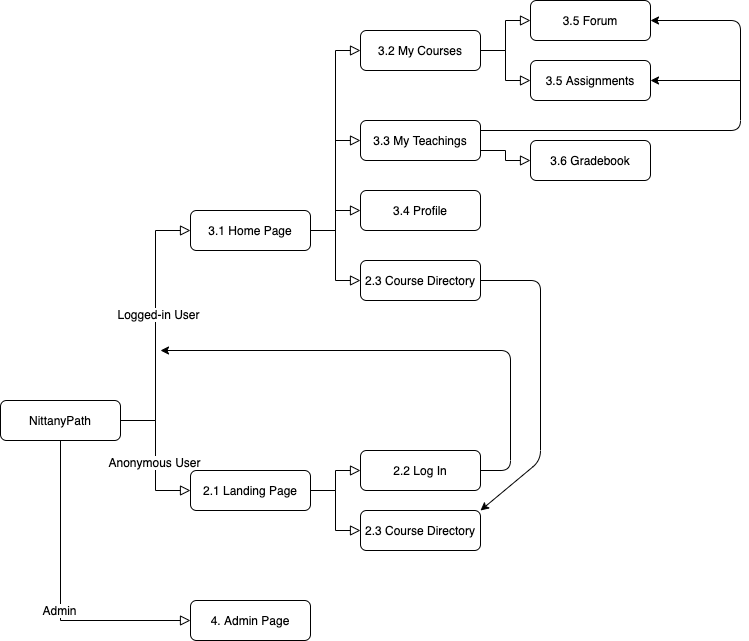

The diagram above was exported from draw.io. Its source (the exported page's mxGraphModel, read from the mxfile embedded in the PNG):
<mxGraphModel dx="1808" dy="1163" grid="1" gridSize="10" guides="1" tooltips="1" connect="1" arrows="1" fold="1" page="1" pageScale="1" pageWidth="1100" pageHeight="850" math="0" shadow="0">
  <root>
    <mxCell id="WIyWlLk6GJQsqaUBKTNV-0" />
    <mxCell id="WIyWlLk6GJQsqaUBKTNV-1" parent="WIyWlLk6GJQsqaUBKTNV-0" />
    <mxCell id="WIyWlLk6GJQsqaUBKTNV-12" value="NittanyPath" style="rounded=1;whiteSpace=wrap;html=1;fontSize=12;glass=0;strokeWidth=1;shadow=0;" parent="WIyWlLk6GJQsqaUBKTNV-1" vertex="1">
      <mxGeometry x="50" y="420" width="120" height="40" as="geometry" />
    </mxCell>
    <mxCell id="9x95xIPlSclpPhQ24ez1-0" value="3.1 Home Page" style="rounded=1;whiteSpace=wrap;html=1;fontSize=12;glass=0;strokeWidth=1;shadow=0;" parent="WIyWlLk6GJQsqaUBKTNV-1" vertex="1">
      <mxGeometry x="240" y="230" width="120" height="40" as="geometry" />
    </mxCell>
    <mxCell id="9x95xIPlSclpPhQ24ez1-1" value="2.1 Landing Page" style="rounded=1;whiteSpace=wrap;html=1;fontSize=12;glass=0;strokeWidth=1;shadow=0;" parent="WIyWlLk6GJQsqaUBKTNV-1" vertex="1">
      <mxGeometry x="240" y="490" width="120" height="40" as="geometry" />
    </mxCell>
    <mxCell id="9x95xIPlSclpPhQ24ez1-4" value="" style="rounded=0;html=1;jettySize=auto;orthogonalLoop=1;fontSize=11;endArrow=block;endFill=0;endSize=8;strokeWidth=1;shadow=0;labelBackgroundColor=none;edgeStyle=orthogonalEdgeStyle;exitX=1;exitY=0.5;exitDx=0;exitDy=0;entryX=0;entryY=0.5;entryDx=0;entryDy=0;" parent="WIyWlLk6GJQsqaUBKTNV-1" source="WIyWlLk6GJQsqaUBKTNV-12" target="9x95xIPlSclpPhQ24ez1-1" edge="1">
      <mxGeometry relative="1" as="geometry">
        <mxPoint x="-80" y="50" as="sourcePoint" />
        <mxPoint x="-80" y="100" as="targetPoint" />
      </mxGeometry>
    </mxCell>
    <mxCell id="9x95xIPlSclpPhQ24ez1-5" value="Anonymous User" style="text;html=1;align=center;verticalAlign=middle;resizable=0;points=[];labelBackgroundColor=#ffffff;" parent="9x95xIPlSclpPhQ24ez1-4" vertex="1" connectable="0">
      <mxGeometry x="0.0923" y="-2" relative="1" as="geometry">
        <mxPoint as="offset" />
      </mxGeometry>
    </mxCell>
    <mxCell id="9x95xIPlSclpPhQ24ez1-8" value="" style="rounded=0;html=1;jettySize=auto;orthogonalLoop=1;fontSize=11;endArrow=block;endFill=0;endSize=8;strokeWidth=1;shadow=0;labelBackgroundColor=none;edgeStyle=orthogonalEdgeStyle;exitX=1;exitY=0.5;exitDx=0;exitDy=0;entryX=0;entryY=0.5;entryDx=0;entryDy=0;" parent="WIyWlLk6GJQsqaUBKTNV-1" source="WIyWlLk6GJQsqaUBKTNV-12" target="9x95xIPlSclpPhQ24ez1-0" edge="1">
      <mxGeometry relative="1" as="geometry">
        <mxPoint x="180" y="330" as="sourcePoint" />
        <mxPoint x="250" y="420" as="targetPoint" />
      </mxGeometry>
    </mxCell>
    <mxCell id="9x95xIPlSclpPhQ24ez1-9" value="Logged-in User" style="text;html=1;align=center;verticalAlign=middle;resizable=0;points=[];labelBackgroundColor=#ffffff;" parent="9x95xIPlSclpPhQ24ez1-8" vertex="1" connectable="0">
      <mxGeometry x="0.0923" y="-2" relative="1" as="geometry">
        <mxPoint as="offset" />
      </mxGeometry>
    </mxCell>
    <mxCell id="9x95xIPlSclpPhQ24ez1-11" value="2.3 Course Directory" style="rounded=1;whiteSpace=wrap;html=1;fontSize=12;glass=0;strokeWidth=1;shadow=0;" parent="WIyWlLk6GJQsqaUBKTNV-1" vertex="1">
      <mxGeometry x="410" y="530" width="120" height="40" as="geometry" />
    </mxCell>
    <mxCell id="9x95xIPlSclpPhQ24ez1-12" value="" style="rounded=0;html=1;jettySize=auto;orthogonalLoop=1;fontSize=11;endArrow=block;endFill=0;endSize=8;strokeWidth=1;shadow=0;labelBackgroundColor=none;edgeStyle=orthogonalEdgeStyle;exitX=1;exitY=0.5;exitDx=0;exitDy=0;entryX=0;entryY=0.5;entryDx=0;entryDy=0;" parent="WIyWlLk6GJQsqaUBKTNV-1" source="9x95xIPlSclpPhQ24ez1-1" target="9x95xIPlSclpPhQ24ez1-11" edge="1">
      <mxGeometry relative="1" as="geometry">
        <mxPoint x="180" y="430" as="sourcePoint" />
        <mxPoint x="250" y="520" as="targetPoint" />
      </mxGeometry>
    </mxCell>
    <mxCell id="9x95xIPlSclpPhQ24ez1-14" value="2.2 Log In" style="rounded=1;whiteSpace=wrap;html=1;fontSize=12;glass=0;strokeWidth=1;shadow=0;" parent="WIyWlLk6GJQsqaUBKTNV-1" vertex="1">
      <mxGeometry x="410" y="470" width="120" height="40" as="geometry" />
    </mxCell>
    <mxCell id="9x95xIPlSclpPhQ24ez1-15" value="" style="rounded=0;html=1;jettySize=auto;orthogonalLoop=1;fontSize=11;endArrow=block;endFill=0;endSize=8;strokeWidth=1;shadow=0;labelBackgroundColor=none;edgeStyle=orthogonalEdgeStyle;exitX=1;exitY=0.5;exitDx=0;exitDy=0;entryX=0;entryY=0.5;entryDx=0;entryDy=0;" parent="WIyWlLk6GJQsqaUBKTNV-1" source="9x95xIPlSclpPhQ24ez1-1" target="9x95xIPlSclpPhQ24ez1-14" edge="1">
      <mxGeometry relative="1" as="geometry">
        <mxPoint x="370" y="520" as="sourcePoint" />
        <mxPoint x="420" y="560" as="targetPoint" />
      </mxGeometry>
    </mxCell>
    <mxCell id="9x95xIPlSclpPhQ24ez1-17" value="" style="endArrow=classic;html=1;exitX=1;exitY=0.5;exitDx=0;exitDy=0;" parent="WIyWlLk6GJQsqaUBKTNV-1" source="9x95xIPlSclpPhQ24ez1-14" edge="1">
      <mxGeometry width="50" height="50" relative="1" as="geometry">
        <mxPoint x="570" y="390" as="sourcePoint" />
        <mxPoint x="210" y="370" as="targetPoint" />
        <Array as="points">
          <mxPoint x="560" y="490" />
          <mxPoint x="560" y="370" />
        </Array>
      </mxGeometry>
    </mxCell>
    <mxCell id="9x95xIPlSclpPhQ24ez1-18" value="3.2 My Courses" style="rounded=1;whiteSpace=wrap;html=1;fontSize=12;glass=0;strokeWidth=1;shadow=0;" parent="WIyWlLk6GJQsqaUBKTNV-1" vertex="1">
      <mxGeometry x="410" y="50" width="120" height="40" as="geometry" />
    </mxCell>
    <mxCell id="9x95xIPlSclpPhQ24ez1-19" value="3.5 Forum" style="rounded=1;whiteSpace=wrap;html=1;fontSize=12;glass=0;strokeWidth=1;shadow=0;" parent="WIyWlLk6GJQsqaUBKTNV-1" vertex="1">
      <mxGeometry x="580" y="20" width="120" height="40" as="geometry" />
    </mxCell>
    <mxCell id="9x95xIPlSclpPhQ24ez1-20" value="3.5 Assignments" style="rounded=1;whiteSpace=wrap;html=1;fontSize=12;glass=0;strokeWidth=1;shadow=0;" parent="WIyWlLk6GJQsqaUBKTNV-1" vertex="1">
      <mxGeometry x="580" y="80" width="120" height="40" as="geometry" />
    </mxCell>
    <mxCell id="9x95xIPlSclpPhQ24ez1-21" value="3.3 My Teachings" style="rounded=1;whiteSpace=wrap;html=1;fontSize=12;glass=0;strokeWidth=1;shadow=0;" parent="WIyWlLk6GJQsqaUBKTNV-1" vertex="1">
      <mxGeometry x="410" y="140" width="120" height="40" as="geometry" />
    </mxCell>
    <mxCell id="9x95xIPlSclpPhQ24ez1-22" value="3.4 Profile" style="rounded=1;whiteSpace=wrap;html=1;fontSize=12;glass=0;strokeWidth=1;shadow=0;" parent="WIyWlLk6GJQsqaUBKTNV-1" vertex="1">
      <mxGeometry x="410" y="210" width="120" height="40" as="geometry" />
    </mxCell>
    <mxCell id="9x95xIPlSclpPhQ24ez1-23" value="2.3 Course Directory" style="rounded=1;whiteSpace=wrap;html=1;fontSize=12;glass=0;strokeWidth=1;shadow=0;" parent="WIyWlLk6GJQsqaUBKTNV-1" vertex="1">
      <mxGeometry x="410" y="280" width="120" height="40" as="geometry" />
    </mxCell>
    <mxCell id="9x95xIPlSclpPhQ24ez1-24" value="" style="endArrow=classic;html=1;exitX=1;exitY=0.5;exitDx=0;exitDy=0;entryX=1;entryY=0;entryDx=0;entryDy=0;" parent="WIyWlLk6GJQsqaUBKTNV-1" source="9x95xIPlSclpPhQ24ez1-23" target="9x95xIPlSclpPhQ24ez1-11" edge="1">
      <mxGeometry width="50" height="50" relative="1" as="geometry">
        <mxPoint x="570" y="300" as="sourcePoint" />
        <mxPoint x="550" y="550" as="targetPoint" />
        <Array as="points">
          <mxPoint x="590" y="300" />
          <mxPoint x="590" y="480" />
        </Array>
      </mxGeometry>
    </mxCell>
    <mxCell id="9x95xIPlSclpPhQ24ez1-25" value="" style="rounded=0;html=1;jettySize=auto;orthogonalLoop=1;fontSize=11;endArrow=block;endFill=0;endSize=8;strokeWidth=1;shadow=0;labelBackgroundColor=none;edgeStyle=orthogonalEdgeStyle;exitX=1;exitY=0.5;exitDx=0;exitDy=0;entryX=0;entryY=0.5;entryDx=0;entryDy=0;" parent="WIyWlLk6GJQsqaUBKTNV-1" source="9x95xIPlSclpPhQ24ez1-0" target="9x95xIPlSclpPhQ24ez1-18" edge="1">
      <mxGeometry relative="1" as="geometry">
        <mxPoint x="320" y="435" as="sourcePoint" />
        <mxPoint x="370" y="415" as="targetPoint" />
      </mxGeometry>
    </mxCell>
    <mxCell id="9x95xIPlSclpPhQ24ez1-26" value="" style="rounded=0;html=1;jettySize=auto;orthogonalLoop=1;fontSize=11;endArrow=block;endFill=0;endSize=8;strokeWidth=1;shadow=0;labelBackgroundColor=none;edgeStyle=orthogonalEdgeStyle;entryX=0;entryY=0.5;entryDx=0;entryDy=0;" parent="WIyWlLk6GJQsqaUBKTNV-1" target="9x95xIPlSclpPhQ24ez1-21" edge="1">
      <mxGeometry relative="1" as="geometry">
        <mxPoint x="360" y="250" as="sourcePoint" />
        <mxPoint x="420" y="80" as="targetPoint" />
      </mxGeometry>
    </mxCell>
    <mxCell id="9x95xIPlSclpPhQ24ez1-28" value="" style="rounded=0;html=1;jettySize=auto;orthogonalLoop=1;fontSize=11;endArrow=block;endFill=0;endSize=8;strokeWidth=1;shadow=0;labelBackgroundColor=none;edgeStyle=orthogonalEdgeStyle;entryX=0;entryY=0.5;entryDx=0;entryDy=0;exitX=1;exitY=0.5;exitDx=0;exitDy=0;" parent="WIyWlLk6GJQsqaUBKTNV-1" source="9x95xIPlSclpPhQ24ez1-0" target="9x95xIPlSclpPhQ24ez1-22" edge="1">
      <mxGeometry relative="1" as="geometry">
        <mxPoint x="370" y="260" as="sourcePoint" />
        <mxPoint x="420" y="170" as="targetPoint" />
      </mxGeometry>
    </mxCell>
    <mxCell id="9x95xIPlSclpPhQ24ez1-29" value="" style="rounded=0;html=1;jettySize=auto;orthogonalLoop=1;fontSize=11;endArrow=block;endFill=0;endSize=8;strokeWidth=1;shadow=0;labelBackgroundColor=none;edgeStyle=orthogonalEdgeStyle;entryX=0;entryY=0.5;entryDx=0;entryDy=0;exitX=1;exitY=0.5;exitDx=0;exitDy=0;" parent="WIyWlLk6GJQsqaUBKTNV-1" source="9x95xIPlSclpPhQ24ez1-0" target="9x95xIPlSclpPhQ24ez1-23" edge="1">
      <mxGeometry relative="1" as="geometry">
        <mxPoint x="370" y="260" as="sourcePoint" />
        <mxPoint x="420" y="240" as="targetPoint" />
      </mxGeometry>
    </mxCell>
    <mxCell id="9x95xIPlSclpPhQ24ez1-30" value="4. Admin Page" style="rounded=1;whiteSpace=wrap;html=1;fontSize=12;glass=0;strokeWidth=1;shadow=0;" parent="WIyWlLk6GJQsqaUBKTNV-1" vertex="1">
      <mxGeometry x="240" y="620" width="120" height="40" as="geometry" />
    </mxCell>
    <mxCell id="9x95xIPlSclpPhQ24ez1-31" value="" style="rounded=0;html=1;jettySize=auto;orthogonalLoop=1;fontSize=11;endArrow=block;endFill=0;endSize=8;strokeWidth=1;shadow=0;labelBackgroundColor=none;edgeStyle=orthogonalEdgeStyle;exitX=0.5;exitY=1;exitDx=0;exitDy=0;entryX=0;entryY=0.5;entryDx=0;entryDy=0;" parent="WIyWlLk6GJQsqaUBKTNV-1" source="WIyWlLk6GJQsqaUBKTNV-12" target="9x95xIPlSclpPhQ24ez1-30" edge="1">
      <mxGeometry relative="1" as="geometry">
        <mxPoint x="180" y="450" as="sourcePoint" />
        <mxPoint x="250" y="520" as="targetPoint" />
      </mxGeometry>
    </mxCell>
    <mxCell id="9x95xIPlSclpPhQ24ez1-32" value="Admin" style="text;html=1;align=center;verticalAlign=middle;resizable=0;points=[];labelBackgroundColor=#ffffff;" parent="9x95xIPlSclpPhQ24ez1-31" vertex="1" connectable="0">
      <mxGeometry x="0.0923" y="-2" relative="1" as="geometry">
        <mxPoint as="offset" />
      </mxGeometry>
    </mxCell>
    <mxCell id="9x95xIPlSclpPhQ24ez1-33" value="" style="rounded=0;html=1;jettySize=auto;orthogonalLoop=1;fontSize=11;endArrow=block;endFill=0;endSize=8;strokeWidth=1;shadow=0;labelBackgroundColor=none;edgeStyle=orthogonalEdgeStyle;exitX=1;exitY=0.5;exitDx=0;exitDy=0;entryX=0;entryY=0.5;entryDx=0;entryDy=0;" parent="WIyWlLk6GJQsqaUBKTNV-1" source="9x95xIPlSclpPhQ24ez1-18" target="9x95xIPlSclpPhQ24ez1-19" edge="1">
      <mxGeometry relative="1" as="geometry">
        <mxPoint x="640" y="300" as="sourcePoint" />
        <mxPoint x="690" y="120" as="targetPoint" />
      </mxGeometry>
    </mxCell>
    <mxCell id="9x95xIPlSclpPhQ24ez1-34" value="" style="rounded=0;html=1;jettySize=auto;orthogonalLoop=1;fontSize=11;endArrow=block;endFill=0;endSize=8;strokeWidth=1;shadow=0;labelBackgroundColor=none;edgeStyle=orthogonalEdgeStyle;exitX=1;exitY=0.5;exitDx=0;exitDy=0;entryX=0;entryY=0.5;entryDx=0;entryDy=0;" parent="WIyWlLk6GJQsqaUBKTNV-1" source="9x95xIPlSclpPhQ24ez1-18" target="9x95xIPlSclpPhQ24ez1-20" edge="1">
      <mxGeometry relative="1" as="geometry">
        <mxPoint x="540" y="80" as="sourcePoint" />
        <mxPoint x="590" y="40" as="targetPoint" />
      </mxGeometry>
    </mxCell>
    <mxCell id="m7A6rnS2SwA4tAoZOttk-0" value="" style="endArrow=classic;html=1;exitX=1;exitY=0.25;exitDx=0;exitDy=0;entryX=1;entryY=0.5;entryDx=0;entryDy=0;" edge="1" parent="WIyWlLk6GJQsqaUBKTNV-1" source="9x95xIPlSclpPhQ24ez1-21" target="9x95xIPlSclpPhQ24ez1-19">
      <mxGeometry width="50" height="50" relative="1" as="geometry">
        <mxPoint x="620" y="170" as="sourcePoint" />
        <mxPoint x="770" y="20" as="targetPoint" />
        <Array as="points">
          <mxPoint x="790" y="150" />
          <mxPoint x="790" y="40" />
        </Array>
      </mxGeometry>
    </mxCell>
    <mxCell id="m7A6rnS2SwA4tAoZOttk-1" value="" style="endArrow=classic;html=1;entryX=1;entryY=0.5;entryDx=0;entryDy=0;" edge="1" parent="WIyWlLk6GJQsqaUBKTNV-1" target="9x95xIPlSclpPhQ24ez1-20">
      <mxGeometry width="50" height="50" relative="1" as="geometry">
        <mxPoint x="790" y="100" as="sourcePoint" />
        <mxPoint x="910" y="110" as="targetPoint" />
      </mxGeometry>
    </mxCell>
    <mxCell id="m7A6rnS2SwA4tAoZOttk-2" value="" style="rounded=0;html=1;jettySize=auto;orthogonalLoop=1;fontSize=11;endArrow=block;endFill=0;endSize=8;strokeWidth=1;shadow=0;labelBackgroundColor=none;edgeStyle=orthogonalEdgeStyle;exitX=1;exitY=0.75;exitDx=0;exitDy=0;" edge="1" parent="WIyWlLk6GJQsqaUBKTNV-1" source="9x95xIPlSclpPhQ24ez1-21">
      <mxGeometry relative="1" as="geometry">
        <mxPoint x="580" y="170" as="sourcePoint" />
        <mxPoint x="580" y="180" as="targetPoint" />
      </mxGeometry>
    </mxCell>
    <mxCell id="m7A6rnS2SwA4tAoZOttk-3" value="3.6 Gradebook" style="rounded=1;whiteSpace=wrap;html=1;fontSize=12;glass=0;strokeWidth=1;shadow=0;" vertex="1" parent="WIyWlLk6GJQsqaUBKTNV-1">
      <mxGeometry x="580" y="160" width="120" height="40" as="geometry" />
    </mxCell>
  </root>
</mxGraphModel>